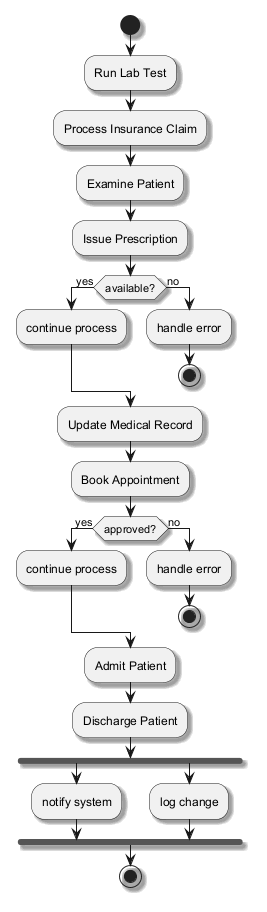

The diagram above was rendered by PlantUML. Its source (embedded in the PNG):
@startuml
skinparam monochrome true
skinparam shadowing true
start
:Run Lab Test;
:Process Insurance Claim;
:Examine Patient;
:Issue Prescription;
if (available?) then (yes)
:continue process;
else (no)
:handle error;
stop
endif
:Update Medical Record;
:Book Appointment;
if (approved?) then (yes)
:continue process;
else (no)
:handle error;
stop
endif
:Admit Patient;
:Discharge Patient;
fork
:notify system;
fork again
:log change;
end fork
stop
@enduml